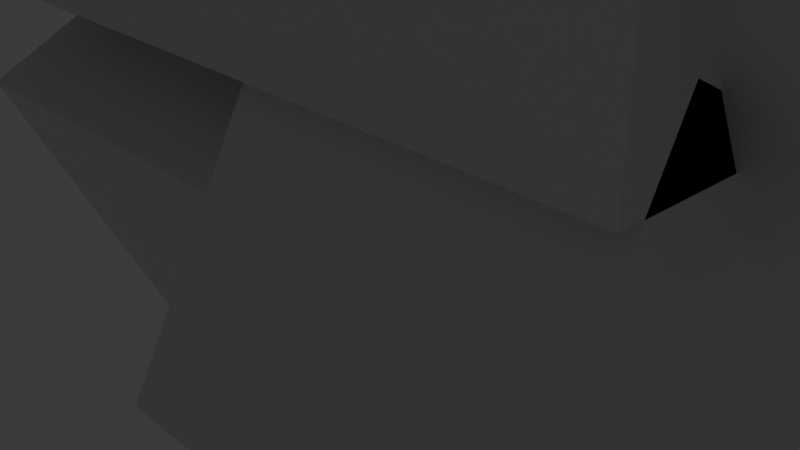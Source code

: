 # Source: animation_03_character.blend  (saved by Blender 4.3.34; exported with 4.5.12 LTS)
import bpy
from mathutils import Matrix  # noqa: F401  (used for matrix-valued properties, if any)

bpy.ops.wm.read_factory_settings(use_empty=True)
scene = bpy.context.scene
scene.name = 'Scene'

# ---- collections
col_collection = bpy.data.collections.new('Collection'); scene.collection.children.link(col_collection)

# ---- world
world_world = bpy.data.worlds.new('World'); scene.world = world_world
world_world.use_nodes = True; world_world.node_tree.nodes.clear()
_N = world_world.node_tree.nodes; _L = world_world.node_tree.links
n0 = _N.new('ShaderNodeOutputWorld'); n0.name = 'World Output'; n0.location = (300, 300)
n1 = _N.new('ShaderNodeBackground'); n1.name = 'Background'; n1.location = (10, 300)
n1.inputs[0].default_value = (0.05088, 0.05088, 0.05088, 1.0)
_L.new(n1.outputs[0], n0.inputs[0])
n0.is_active_output = True
world_world.color = (0.05088, 0.05088, 0.05088)
world_world.sun_shadow_jitter_overblur = 0.0

# ---- cameras
cam_camera = bpy.data.cameras.new('Camera')
cam_camera.clip_end = 100.0
cam_camera.ortho_scale = 7.314

# ---- lights
light_light = bpy.data.lights.new('Light', 'POINT')
light_light.energy = 1000.0
light_light.shadow_soft_size = 0.1

# ---- meshes
me_cube_437 = bpy.data.meshes.new('Cube.437')
me_cube_437.from_pydata([(-2.0, -2.0, -3.0), (-2.0, -2.0, 1.0), (-2.0, 2.0, -3.0), (-2.0, 2.0, 1.0), (2.0, -2.0, -3.0), (2.0, -2.0, 1.0), (2.0, 2.0, -3.0), (2.0, 2.0, 1.0)], [], [(0, 1, 3, 2), (2, 3, 7, 6), (6, 7, 5, 4), (4, 5, 1, 0), (2, 6, 4, 0), (7, 3, 1, 5)])
_uv = me_cube_437.uv_layers.new(name='UVMap')
_uv.uv.foreach_set('vector', [0.375, 0.0, 0.625, 0.0, 0.625, 0.25, 0.375, 0.25, 0.375, 0.25, 0.625, 0.25, 0.625, 0.5, 0.375, 0.5, 0.375, 0.5, 0.625, 0.5, 0.625, 0.75, 0.375, 0.75, 0.375, 0.75, 0.625, 0.75, 0.625, 1.0, 0.375, 1.0, 0.125, 0.5, 0.375, 0.5, 0.375, 0.75, 0.125, 0.75, 0.625, 0.5, 0.875, 0.5, 0.875, 0.75, 0.625, 0.75])
me_cube_437.update()
me_cube_438 = bpy.data.meshes.new('Cube.438')
me_cube_438.from_pydata([(-2.0, -2.0, -3.0), (-2.0, -2.0, 1.0), (-2.0, 2.0, -3.0), (-2.0, 2.0, 1.0), (2.0, -2.0, -3.0), (2.0, -2.0, 1.0), (2.0, 2.0, -3.0), (2.0, 2.0, 1.0)], [], [(0, 1, 3, 2), (2, 3, 7, 6), (6, 7, 5, 4), (4, 5, 1, 0), (2, 6, 4, 0), (7, 3, 1, 5)])
_uv = me_cube_438.uv_layers.new(name='UVMap')
_uv.uv.foreach_set('vector', [0.375, 0.0, 0.625, 0.0, 0.625, 0.25, 0.375, 0.25, 0.375, 0.25, 0.625, 0.25, 0.625, 0.5, 0.375, 0.5, 0.375, 0.5, 0.625, 0.5, 0.625, 0.75, 0.375, 0.75, 0.375, 0.75, 0.625, 0.75, 0.625, 1.0, 0.375, 1.0, 0.125, 0.5, 0.375, 0.5, 0.375, 0.75, 0.125, 0.75, 0.625, 0.5, 0.875, 0.5, 0.875, 0.75, 0.625, 0.75])
me_cube_438.update()
me_cube_439 = bpy.data.meshes.new('Cube.439')
me_cube_439.from_pydata([(-4.0, -2.0, -2.0), (-4.0, -2.0, 2.0), (-4.0, 2.0, -2.0), (-4.0, 2.0, 2.0), (4.0, -2.0, -2.0), (4.0, -2.0, 2.0), (4.0, 2.0, -2.0), (4.0, 2.0, 2.0)], [], [(0, 1, 3, 2), (2, 3, 7, 6), (6, 7, 5, 4), (4, 5, 1, 0), (2, 6, 4, 0), (7, 3, 1, 5)])
_uv = me_cube_439.uv_layers.new(name='UVMap')
_uv.uv.foreach_set('vector', [0.375, 0.0, 0.625, 0.0, 0.625, 0.25, 0.375, 0.25, 0.375, 0.25, 0.625, 0.25, 0.625, 0.5, 0.375, 0.5, 0.375, 0.5, 0.625, 0.5, 0.625, 0.75, 0.375, 0.75, 0.375, 0.75, 0.625, 0.75, 0.625, 1.0, 0.375, 1.0, 0.125, 0.5, 0.375, 0.5, 0.375, 0.75, 0.125, 0.75, 0.625, 0.5, 0.875, 0.5, 0.875, 0.75, 0.625, 0.75])
me_cube_439.update()
me_cube_440 = bpy.data.meshes.new('Cube.440')
me_cube_440.from_pydata([(-1.0, -2.0, -3.0), (-1.0, -2.0, 1.0), (-1.0, 2.0, -3.0), (-1.0, 2.0, 1.0), (1.0, -2.0, -3.0), (1.0, -2.0, 1.0), (1.0, 2.0, -3.0), (1.0, 2.0, 1.0)], [], [(0, 1, 3, 2), (2, 3, 7, 6), (6, 7, 5, 4), (4, 5, 1, 0), (2, 6, 4, 0), (7, 3, 1, 5)])
_uv = me_cube_440.uv_layers.new(name='UVMap')
_uv.uv.foreach_set('vector', [0.375, 0.0, 0.625, 0.0, 0.625, 0.25, 0.375, 0.25, 0.375, 0.25, 0.625, 0.25, 0.625, 0.5, 0.375, 0.5, 0.375, 0.5, 0.625, 0.5, 0.625, 0.75, 0.375, 0.75, 0.375, 0.75, 0.625, 0.75, 0.625, 1.0, 0.375, 1.0, 0.125, 0.5, 0.375, 0.5, 0.375, 0.75, 0.125, 0.75, 0.625, 0.5, 0.875, 0.5, 0.875, 0.75, 0.625, 0.75])
me_cube_440.update()
me_cube_441 = bpy.data.meshes.new('Cube.441')
me_cube_441.from_pydata([(-1.0, -2.0, -3.0), (-1.0, -2.0, 1.0), (-1.0, 2.0, -3.0), (-1.0, 2.0, 1.0), (1.0, -2.0, -3.0), (1.0, -2.0, 1.0), (1.0, 2.0, -3.0), (1.0, 2.0, 1.0)], [], [(0, 1, 3, 2), (2, 3, 7, 6), (6, 7, 5, 4), (4, 5, 1, 0), (2, 6, 4, 0), (7, 3, 1, 5)])
_uv = me_cube_441.uv_layers.new(name='UVMap')
_uv.uv.foreach_set('vector', [0.375, 0.0, 0.625, 0.0, 0.625, 0.25, 0.375, 0.25, 0.375, 0.25, 0.625, 0.25, 0.625, 0.5, 0.375, 0.5, 0.375, 0.5, 0.625, 0.5, 0.625, 0.75, 0.375, 0.75, 0.375, 0.75, 0.625, 0.75, 0.625, 1.0, 0.375, 1.0, 0.125, 0.5, 0.375, 0.5, 0.375, 0.75, 0.125, 0.75, 0.625, 0.5, 0.875, 0.5, 0.875, 0.75, 0.625, 0.75])
me_cube_441.update()
me_cube_442 = bpy.data.meshes.new('Cube.442')
me_cube_442.from_pydata([(-3.0, -2.0, -2.0), (-3.0, -2.0, 2.0), (-3.0, 2.0, -2.0), (-3.0, 2.0, 2.0), (3.0, -2.0, -2.0), (3.0, -2.0, 2.0), (3.0, 2.0, -2.0), (3.0, 2.0, 2.0)], [], [(0, 1, 3, 2), (2, 3, 7, 6), (6, 7, 5, 4), (4, 5, 1, 0), (2, 6, 4, 0), (7, 3, 1, 5)])
_uv = me_cube_442.uv_layers.new(name='UVMap')
_uv.uv.foreach_set('vector', [0.375, 0.0, 0.625, 0.0, 0.625, 0.25, 0.375, 0.25, 0.375, 0.25, 0.625, 0.25, 0.625, 0.5, 0.375, 0.5, 0.375, 0.5, 0.625, 0.5, 0.625, 0.75, 0.375, 0.75, 0.375, 0.75, 0.625, 0.75, 0.625, 1.0, 0.375, 1.0, 0.125, 0.5, 0.375, 0.5, 0.375, 0.75, 0.125, 0.75, 0.625, 0.5, 0.875, 0.5, 0.875, 0.75, 0.625, 0.75])
me_cube_442.update()

# ---- objects
ob_light = bpy.data.objects.new('Light', light_light)
ob_camera = bpy.data.objects.new('Camera', cam_camera)
ob_left_leg = bpy.data.objects.new('left_leg', me_cube_437)
ob_right_leg = bpy.data.objects.new('right_leg', me_cube_438)
ob_torso = bpy.data.objects.new('torso', me_cube_439)
ob_left_arm = bpy.data.objects.new('left_arm', me_cube_440)
ob_right_arm = bpy.data.objects.new('right_arm', me_cube_441)
ob_head = bpy.data.objects.new('head', me_cube_442)

# ---- transforms, parenting, visibility, modifiers, constraints
ob_light.location = (4.076, 1.005, 5.904)
ob_light.rotation_euler = (0.6503, 0.05522, 1.866)
ob_light.lock_rotations_4d = False
ob_light.empty_display_type = 'ARROWS'
ob_light.color = (0.0, 0.0, 0.0, 0.0)
ob_light.lineart.crease_threshold = 0.0
ob_camera.location = (7.359, -6.926, 4.958)
ob_camera.rotation_euler = (1.109, 0.0, 0.8149)
ob_camera.lock_rotations_4d = False
ob_camera.empty_display_type = 'ARROWS'
ob_camera.color = (0.0, 0.0, 0.0, 0.0)
ob_camera.display_type = 'WIRE'
ob_camera.lineart.crease_threshold = 0.0
ob_left_leg.location = (2.0, 0.0, 1.0)
ob_left_leg.rotation_euler = (-0.4727, 0.0, 0.0)
ob_right_leg.location = (-2.0, 0.0, 1.0)
ob_right_leg.rotation_euler = (0.4727, 0.0, 0.0)
ob_torso.location = (0.0, 0.0, 4.0)
ob_left_arm.location = (5.0, 0.0, 5.0)
ob_left_arm.rotation_euler = (0.4727, 0.0, 0.0)
ob_right_arm.location = (-5.0, 0.0, 5.0)
ob_right_arm.rotation_euler = (-0.4727, 0.0, 0.0)
ob_head.location = (0.0, 0.0, 8.0)

# ---- collection membership
col_collection.objects.link(ob_light)
col_collection.objects.link(ob_camera)
col_collection.objects.link(ob_left_leg)
col_collection.objects.link(ob_right_leg)
col_collection.objects.link(ob_torso)
col_collection.objects.link(ob_left_arm)
col_collection.objects.link(ob_right_arm)
col_collection.objects.link(ob_head)

# ---- scene / render settings (as saved in the file)
scene.camera = ob_camera
scene.frame_start = 1; scene.frame_end = 40; scene.frame_set(28)
scene.render.engine = 'BLENDER_EEVEE_NEXT'
scene.render.fps = 40
bpy.context.view_layer.update()
